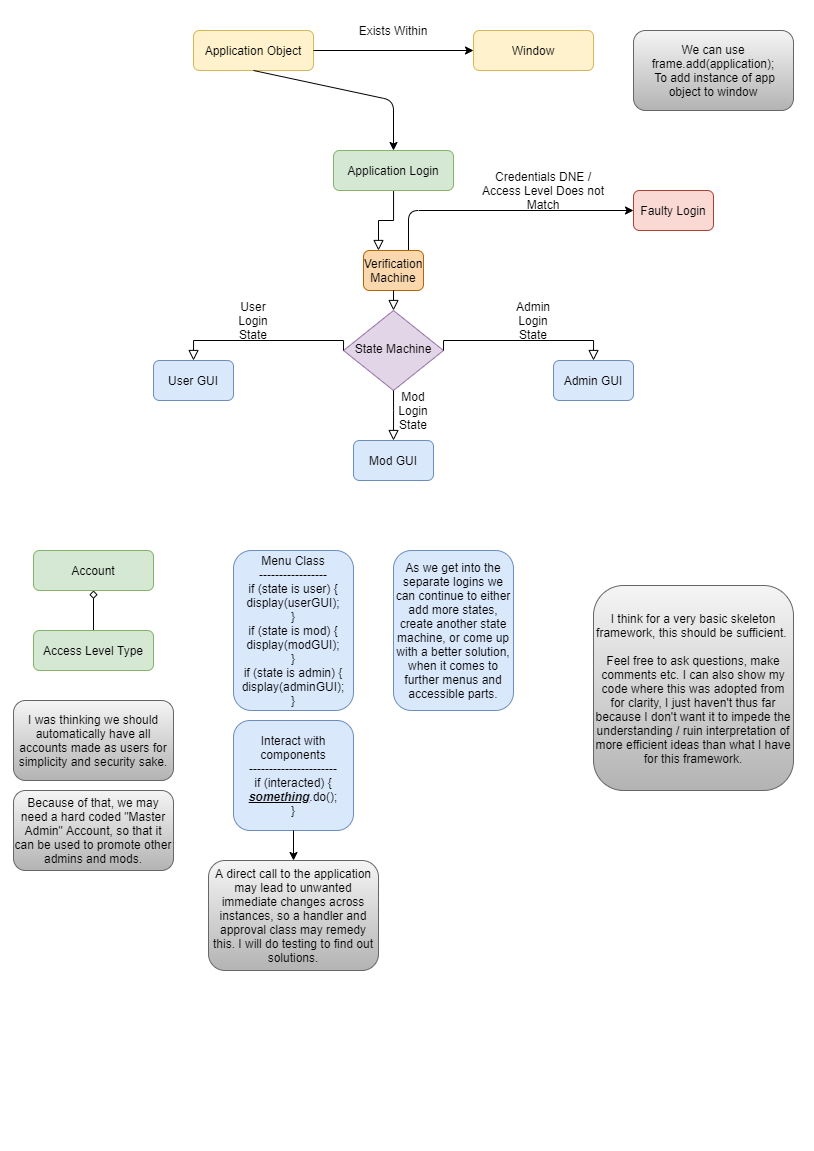

The diagram above was exported from draw.io. Its source (the exported page's mxGraphModel, read from the mxfile embedded in the PNG):
<mxGraphModel dx="1673" dy="896" grid="1" gridSize="10" guides="1" tooltips="1" connect="1" arrows="1" fold="1" page="1" pageScale="1" pageWidth="827" pageHeight="1169" math="0" shadow="0">
  <root>
    <mxCell id="WIyWlLk6GJQsqaUBKTNV-0" />
    <mxCell id="WIyWlLk6GJQsqaUBKTNV-1" parent="WIyWlLk6GJQsqaUBKTNV-0" />
    <mxCell id="5443SmS9PbVyYjkH57qt-33" value="" style="whiteSpace=wrap;html=1;aspect=fixed;strokeColor=none;" vertex="1" parent="WIyWlLk6GJQsqaUBKTNV-1">
      <mxGeometry x="7" y="349" width="811" height="811" as="geometry" />
    </mxCell>
    <mxCell id="5443SmS9PbVyYjkH57qt-34" value="" style="whiteSpace=wrap;html=1;aspect=fixed;strokeColor=none;" vertex="1" parent="WIyWlLk6GJQsqaUBKTNV-1">
      <mxGeometry x="10" y="10" width="810" height="810" as="geometry" />
    </mxCell>
    <mxCell id="WIyWlLk6GJQsqaUBKTNV-2" value="" style="rounded=0;html=1;jettySize=auto;orthogonalLoop=1;fontSize=11;endArrow=block;endFill=0;endSize=8;strokeWidth=1;shadow=0;labelBackgroundColor=none;edgeStyle=orthogonalEdgeStyle;entryX=0.25;entryY=0;entryDx=0;entryDy=0;" parent="WIyWlLk6GJQsqaUBKTNV-1" source="WIyWlLk6GJQsqaUBKTNV-3" target="5443SmS9PbVyYjkH57qt-22" edge="1">
      <mxGeometry relative="1" as="geometry">
        <mxPoint x="360" y="240" as="targetPoint" />
      </mxGeometry>
    </mxCell>
    <mxCell id="WIyWlLk6GJQsqaUBKTNV-3" value="Application Login" style="rounded=1;whiteSpace=wrap;html=1;fontSize=12;glass=0;strokeWidth=1;shadow=0;fillColor=#d5e8d4;strokeColor=#82b366;" parent="WIyWlLk6GJQsqaUBKTNV-1" vertex="1">
      <mxGeometry x="340" y="160" width="120" height="40" as="geometry" />
    </mxCell>
    <mxCell id="WIyWlLk6GJQsqaUBKTNV-6" value="State Machine" style="rhombus;whiteSpace=wrap;html=1;shadow=0;fontFamily=Helvetica;fontSize=12;align=center;strokeWidth=1;spacing=6;spacingTop=-4;fillColor=#e1d5e7;strokeColor=#9673a6;" parent="WIyWlLk6GJQsqaUBKTNV-1" vertex="1">
      <mxGeometry x="350" y="320" width="100" height="80" as="geometry" />
    </mxCell>
    <mxCell id="5443SmS9PbVyYjkH57qt-0" value="" style="rounded=0;html=1;jettySize=auto;orthogonalLoop=1;fontSize=11;endArrow=block;endFill=0;endSize=8;strokeWidth=1;shadow=0;labelBackgroundColor=none;edgeStyle=orthogonalEdgeStyle;exitX=0;exitY=0.5;exitDx=0;exitDy=0;entryX=0.5;entryY=0;entryDx=0;entryDy=0;" edge="1" parent="WIyWlLk6GJQsqaUBKTNV-1" source="WIyWlLk6GJQsqaUBKTNV-6" target="5443SmS9PbVyYjkH57qt-1">
      <mxGeometry relative="1" as="geometry">
        <mxPoint x="350" y="350" as="sourcePoint" />
        <mxPoint x="350" y="420" as="targetPoint" />
        <Array as="points">
          <mxPoint x="350" y="350" />
          <mxPoint x="200" y="350" />
        </Array>
      </mxGeometry>
    </mxCell>
    <mxCell id="5443SmS9PbVyYjkH57qt-1" value="User GUI" style="rounded=1;whiteSpace=wrap;html=1;fillColor=#dae8fc;strokeColor=#6c8ebf;" vertex="1" parent="WIyWlLk6GJQsqaUBKTNV-1">
      <mxGeometry x="160" y="370" width="80" height="40" as="geometry" />
    </mxCell>
    <mxCell id="5443SmS9PbVyYjkH57qt-2" value="Admin GUI" style="rounded=1;whiteSpace=wrap;html=1;fillColor=#dae8fc;strokeColor=#6c8ebf;" vertex="1" parent="WIyWlLk6GJQsqaUBKTNV-1">
      <mxGeometry x="560" y="370" width="80" height="40" as="geometry" />
    </mxCell>
    <mxCell id="5443SmS9PbVyYjkH57qt-3" value="" style="rounded=0;html=1;jettySize=auto;orthogonalLoop=1;fontSize=11;endArrow=block;endFill=0;endSize=8;strokeWidth=1;shadow=0;labelBackgroundColor=none;edgeStyle=orthogonalEdgeStyle;exitX=1;exitY=0.5;exitDx=0;exitDy=0;entryX=0.5;entryY=0;entryDx=0;entryDy=0;" edge="1" parent="WIyWlLk6GJQsqaUBKTNV-1" source="WIyWlLk6GJQsqaUBKTNV-6" target="5443SmS9PbVyYjkH57qt-2">
      <mxGeometry relative="1" as="geometry">
        <mxPoint x="610" y="420" as="sourcePoint" />
        <mxPoint x="420" y="440" as="targetPoint" />
        <Array as="points">
          <mxPoint x="450" y="350" />
          <mxPoint x="600" y="350" />
        </Array>
      </mxGeometry>
    </mxCell>
    <mxCell id="5443SmS9PbVyYjkH57qt-4" value="" style="rounded=0;html=1;jettySize=auto;orthogonalLoop=1;fontSize=11;endArrow=block;endFill=0;endSize=8;strokeWidth=1;shadow=0;labelBackgroundColor=none;edgeStyle=orthogonalEdgeStyle;exitX=0.5;exitY=1;exitDx=0;exitDy=0;entryX=0.5;entryY=0;entryDx=0;entryDy=0;" edge="1" parent="WIyWlLk6GJQsqaUBKTNV-1" source="WIyWlLk6GJQsqaUBKTNV-6" target="5443SmS9PbVyYjkH57qt-5">
      <mxGeometry relative="1" as="geometry">
        <mxPoint x="390" y="450.0000000000001" as="sourcePoint" />
        <mxPoint x="580" y="460.0000000000001" as="targetPoint" />
        <Array as="points">
          <mxPoint x="400" y="420" />
          <mxPoint x="400" y="420" />
        </Array>
      </mxGeometry>
    </mxCell>
    <mxCell id="5443SmS9PbVyYjkH57qt-5" value="Mod GUI" style="rounded=1;whiteSpace=wrap;html=1;fillColor=#dae8fc;strokeColor=#6c8ebf;" vertex="1" parent="WIyWlLk6GJQsqaUBKTNV-1">
      <mxGeometry x="360" y="450" width="80" height="40" as="geometry" />
    </mxCell>
    <mxCell id="5443SmS9PbVyYjkH57qt-6" value="Application Object" style="rounded=1;whiteSpace=wrap;html=1;fontSize=12;glass=0;strokeWidth=1;shadow=0;fillColor=#fff2cc;strokeColor=#d6b656;" vertex="1" parent="WIyWlLk6GJQsqaUBKTNV-1">
      <mxGeometry x="200" y="40" width="120" height="40" as="geometry" />
    </mxCell>
    <mxCell id="5443SmS9PbVyYjkH57qt-7" value="Window" style="rounded=1;whiteSpace=wrap;html=1;fontSize=12;glass=0;strokeWidth=1;shadow=0;fillColor=#fff2cc;strokeColor=#d6b656;" vertex="1" parent="WIyWlLk6GJQsqaUBKTNV-1">
      <mxGeometry x="480" y="40" width="120" height="40" as="geometry" />
    </mxCell>
    <mxCell id="5443SmS9PbVyYjkH57qt-8" value="" style="endArrow=classic;html=1;exitX=1;exitY=0.5;exitDx=0;exitDy=0;" edge="1" parent="WIyWlLk6GJQsqaUBKTNV-1" source="5443SmS9PbVyYjkH57qt-6" target="5443SmS9PbVyYjkH57qt-7">
      <mxGeometry width="50" height="50" relative="1" as="geometry">
        <mxPoint x="390" y="120" as="sourcePoint" />
        <mxPoint x="440" y="70" as="targetPoint" />
      </mxGeometry>
    </mxCell>
    <mxCell id="5443SmS9PbVyYjkH57qt-9" value="Exists Within" style="text;html=1;strokeColor=none;fillColor=none;align=center;verticalAlign=middle;whiteSpace=wrap;rounded=0;" vertex="1" parent="WIyWlLk6GJQsqaUBKTNV-1">
      <mxGeometry x="360" y="30" width="80" height="20" as="geometry" />
    </mxCell>
    <mxCell id="5443SmS9PbVyYjkH57qt-10" value="" style="endArrow=classic;html=1;exitX=0.5;exitY=1;exitDx=0;exitDy=0;entryX=0.5;entryY=0;entryDx=0;entryDy=0;" edge="1" parent="WIyWlLk6GJQsqaUBKTNV-1" source="5443SmS9PbVyYjkH57qt-6" target="WIyWlLk6GJQsqaUBKTNV-3">
      <mxGeometry width="50" height="50" relative="1" as="geometry">
        <mxPoint x="270" y="160" as="sourcePoint" />
        <mxPoint x="320" y="110" as="targetPoint" />
        <Array as="points">
          <mxPoint x="400" y="110" />
        </Array>
      </mxGeometry>
    </mxCell>
    <mxCell id="5443SmS9PbVyYjkH57qt-11" value="We can use frame.add(application);&lt;br&gt;&amp;nbsp;To add instance of app object to window" style="rounded=1;whiteSpace=wrap;html=1;gradientColor=#b3b3b3;fillColor=#f5f5f5;strokeColor=#666666;" vertex="1" parent="WIyWlLk6GJQsqaUBKTNV-1">
      <mxGeometry x="640" y="40" width="160" height="80" as="geometry" />
    </mxCell>
    <mxCell id="5443SmS9PbVyYjkH57qt-12" value="User Login State" style="text;html=1;strokeColor=none;fillColor=none;align=center;verticalAlign=middle;whiteSpace=wrap;rounded=0;" vertex="1" parent="WIyWlLk6GJQsqaUBKTNV-1">
      <mxGeometry x="240" y="320" width="40" height="20" as="geometry" />
    </mxCell>
    <mxCell id="5443SmS9PbVyYjkH57qt-13" value="Admin Login State" style="text;html=1;strokeColor=none;fillColor=none;align=center;verticalAlign=middle;whiteSpace=wrap;rounded=0;" vertex="1" parent="WIyWlLk6GJQsqaUBKTNV-1">
      <mxGeometry x="520" y="320" width="40" height="20" as="geometry" />
    </mxCell>
    <mxCell id="5443SmS9PbVyYjkH57qt-14" value="Mod Login State" style="text;html=1;strokeColor=none;fillColor=none;align=center;verticalAlign=middle;whiteSpace=wrap;rounded=0;" vertex="1" parent="WIyWlLk6GJQsqaUBKTNV-1">
      <mxGeometry x="400" y="410" width="40" height="20" as="geometry" />
    </mxCell>
    <mxCell id="5443SmS9PbVyYjkH57qt-16" value="Account" style="rounded=1;whiteSpace=wrap;html=1;fontSize=12;glass=0;strokeWidth=1;shadow=0;fillColor=#d5e8d4;strokeColor=#82b366;" vertex="1" parent="WIyWlLk6GJQsqaUBKTNV-1">
      <mxGeometry x="40" y="560" width="120" height="40" as="geometry" />
    </mxCell>
    <mxCell id="5443SmS9PbVyYjkH57qt-17" value="" style="endArrow=diamond;html=1;entryX=0.5;entryY=1;entryDx=0;entryDy=0;endFill=0;" edge="1" parent="WIyWlLk6GJQsqaUBKTNV-1" source="5443SmS9PbVyYjkH57qt-18" target="5443SmS9PbVyYjkH57qt-16">
      <mxGeometry width="50" height="50" relative="1" as="geometry">
        <mxPoint x="60" y="680" as="sourcePoint" />
        <mxPoint x="110" y="630" as="targetPoint" />
      </mxGeometry>
    </mxCell>
    <mxCell id="5443SmS9PbVyYjkH57qt-18" value="Access Level Type" style="rounded=1;whiteSpace=wrap;html=1;fontSize=12;glass=0;strokeWidth=1;shadow=0;fillColor=#d5e8d4;strokeColor=#82b366;" vertex="1" parent="WIyWlLk6GJQsqaUBKTNV-1">
      <mxGeometry x="40" y="640" width="120" height="40" as="geometry" />
    </mxCell>
    <mxCell id="5443SmS9PbVyYjkH57qt-19" value="" style="endArrow=classic;html=1;exitX=0.75;exitY=0;exitDx=0;exitDy=0;" edge="1" parent="WIyWlLk6GJQsqaUBKTNV-1" source="5443SmS9PbVyYjkH57qt-22" target="5443SmS9PbVyYjkH57qt-20">
      <mxGeometry width="50" height="50" relative="1" as="geometry">
        <mxPoint x="450" y="280" as="sourcePoint" />
        <mxPoint x="510" y="220" as="targetPoint" />
        <Array as="points">
          <mxPoint x="415" y="220" />
        </Array>
      </mxGeometry>
    </mxCell>
    <mxCell id="5443SmS9PbVyYjkH57qt-20" value="Faulty Login" style="rounded=1;whiteSpace=wrap;html=1;fillColor=#fad9d5;strokeColor=#ae4132;" vertex="1" parent="WIyWlLk6GJQsqaUBKTNV-1">
      <mxGeometry x="640" y="200" width="80" height="40" as="geometry" />
    </mxCell>
    <mxCell id="5443SmS9PbVyYjkH57qt-21" value="Credentials DNE / Access Level Does not Match" style="text;html=1;strokeColor=none;fillColor=none;align=center;verticalAlign=middle;whiteSpace=wrap;rounded=0;" vertex="1" parent="WIyWlLk6GJQsqaUBKTNV-1">
      <mxGeometry x="480" y="190" width="140" height="20" as="geometry" />
    </mxCell>
    <mxCell id="5443SmS9PbVyYjkH57qt-22" value="Verification Machine" style="rounded=1;whiteSpace=wrap;html=1;fillColor=#fad7ac;strokeColor=#b46504;" vertex="1" parent="WIyWlLk6GJQsqaUBKTNV-1">
      <mxGeometry x="370" y="260" width="60" height="40" as="geometry" />
    </mxCell>
    <mxCell id="5443SmS9PbVyYjkH57qt-23" value="" style="rounded=0;html=1;jettySize=auto;orthogonalLoop=1;fontSize=11;endArrow=block;endFill=0;endSize=8;strokeWidth=1;shadow=0;labelBackgroundColor=none;edgeStyle=orthogonalEdgeStyle;exitX=0.5;exitY=1;exitDx=0;exitDy=0;" edge="1" parent="WIyWlLk6GJQsqaUBKTNV-1" source="5443SmS9PbVyYjkH57qt-22">
      <mxGeometry relative="1" as="geometry">
        <mxPoint x="490" y="250" as="sourcePoint" />
        <mxPoint x="400" y="320" as="targetPoint" />
      </mxGeometry>
    </mxCell>
    <mxCell id="5443SmS9PbVyYjkH57qt-25" value="Because of that, we may need a hard coded &quot;Master Admin&quot; Account, so that it can be used to promote other admins and mods." style="rounded=1;whiteSpace=wrap;html=1;gradientColor=#b3b3b3;fillColor=#f5f5f5;strokeColor=#666666;" vertex="1" parent="WIyWlLk6GJQsqaUBKTNV-1">
      <mxGeometry x="20" y="800" width="160" height="80" as="geometry" />
    </mxCell>
    <mxCell id="5443SmS9PbVyYjkH57qt-26" value="I was thinking we should automatically have all accounts made as users for simplicity and security sake." style="rounded=1;whiteSpace=wrap;html=1;gradientColor=#b3b3b3;fillColor=#f5f5f5;strokeColor=#666666;" vertex="1" parent="WIyWlLk6GJQsqaUBKTNV-1">
      <mxGeometry x="20" y="710" width="160" height="80" as="geometry" />
    </mxCell>
    <mxCell id="5443SmS9PbVyYjkH57qt-27" value="Menu Class&lt;br&gt;-----------------&lt;br&gt;if (state is user) {&lt;br&gt;display(userGUI);&lt;br&gt;}&lt;br&gt;if (state is mod) {&lt;br&gt;display(modGUI);&lt;br&gt;}&lt;br&gt;if (state is admin) {&lt;br&gt;display(adminGUI);&lt;br&gt;}" style="rounded=1;whiteSpace=wrap;html=1;fillColor=#dae8fc;strokeColor=#6c8ebf;" vertex="1" parent="WIyWlLk6GJQsqaUBKTNV-1">
      <mxGeometry x="240" y="560" width="120" height="160" as="geometry" />
    </mxCell>
    <mxCell id="5443SmS9PbVyYjkH57qt-28" value="Interact with components&lt;br&gt;----------------------&lt;br&gt;if (interacted) {&lt;br&gt;&lt;u style=&quot;font-weight: bold ; font-style: italic&quot;&gt;something&lt;/u&gt;.do();&lt;br&gt;}" style="rounded=1;whiteSpace=wrap;html=1;fillColor=#dae8fc;strokeColor=#6c8ebf;" vertex="1" parent="WIyWlLk6GJQsqaUBKTNV-1">
      <mxGeometry x="240" y="730" width="120" height="110" as="geometry" />
    </mxCell>
    <mxCell id="5443SmS9PbVyYjkH57qt-29" value="A direct call to the application may lead to unwanted immediate changes across instances, so a handler and approval class may remedy this. I will do testing to find out solutions." style="rounded=1;whiteSpace=wrap;html=1;gradientColor=#b3b3b3;fillColor=#f5f5f5;strokeColor=#666666;" vertex="1" parent="WIyWlLk6GJQsqaUBKTNV-1">
      <mxGeometry x="215" y="870" width="170" height="110" as="geometry" />
    </mxCell>
    <mxCell id="5443SmS9PbVyYjkH57qt-30" value="" style="endArrow=classic;html=1;exitX=0.5;exitY=1;exitDx=0;exitDy=0;" edge="1" parent="WIyWlLk6GJQsqaUBKTNV-1" source="5443SmS9PbVyYjkH57qt-28" target="5443SmS9PbVyYjkH57qt-29">
      <mxGeometry width="50" height="50" relative="1" as="geometry">
        <mxPoint x="350" y="740" as="sourcePoint" />
        <mxPoint x="400" y="690" as="targetPoint" />
      </mxGeometry>
    </mxCell>
    <mxCell id="5443SmS9PbVyYjkH57qt-31" value="I think for a very basic skeleton framework, this should be sufficient.&amp;nbsp;&lt;br&gt;&lt;br&gt;Feel free to ask questions, make comments etc. I can also show my code where this was adopted from for clarity, I just haven't thus far because I don't want it to impede the understanding / ruin interpretation of more efficient ideas than what I have for this framework." style="rounded=1;whiteSpace=wrap;html=1;gradientColor=#b3b3b3;fillColor=#f5f5f5;strokeColor=#666666;" vertex="1" parent="WIyWlLk6GJQsqaUBKTNV-1">
      <mxGeometry x="600" y="595" width="200" height="205" as="geometry" />
    </mxCell>
    <mxCell id="5443SmS9PbVyYjkH57qt-32" value="As we get into the separate logins we can continue to either add more states, create another state machine, or come up with a better solution, when it comes to further menus and accessible parts." style="rounded=1;whiteSpace=wrap;html=1;fillColor=#dae8fc;strokeColor=#6c8ebf;" vertex="1" parent="WIyWlLk6GJQsqaUBKTNV-1">
      <mxGeometry x="400" y="560" width="120" height="160" as="geometry" />
    </mxCell>
  </root>
</mxGraphModel>